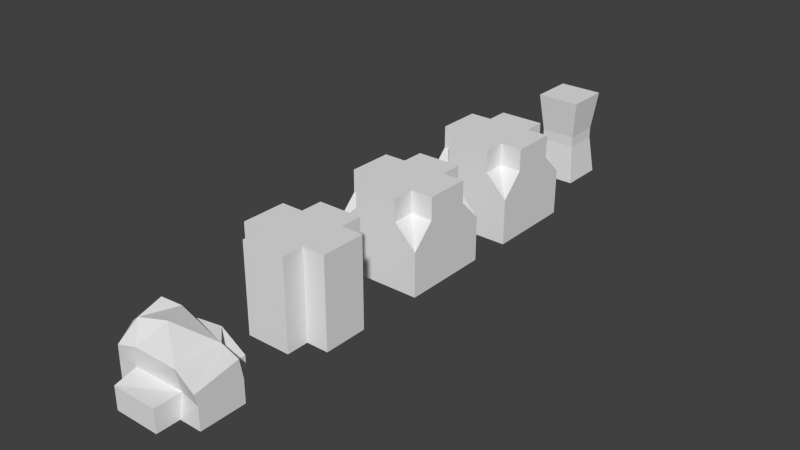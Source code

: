 # Source: desolation_tileset.blend  (saved by Blender 2.75.0; exported with 4.5.12 LTS)
import bpy
from mathutils import Matrix  # noqa: F401  (used for matrix-valued properties, if any)

bpy.ops.wm.read_factory_settings(use_empty=True)
scene = bpy.context.scene
scene.name = 'Scene'

# ---- collections
col_collection_1 = bpy.data.collections.new('Collection 1'); scene.collection.children.link(col_collection_1)

# ---- world
world_world = bpy.data.worlds.new('World'); scene.world = world_world
world_world.color = (0.05088, 0.05088, 0.05088)
world_world.use_sun_shadow = False
world_world.sun_shadow_jitter_overblur = 0.0
world_world.cycles.sampling_method = 'MANUAL'
world_world.cycles.sample_map_resolution = 256

# ---- meshes
me_cube_003 = bpy.data.meshes.new('Cube.003')
me_cube_003.from_pydata([(0.5, 0.5, 1.5), (-1.0, -1.0, -0.04473), (0.5, -0.5, 1.5), (-1.0, 1.0, -0.04473), (1.0, -1.0, -0.04473), (-0.5, 0.5, 1.5), (-0.5, -0.5, 1.5), (1.0, 1.0, -0.04473), (0.5, -0.5, 2.0), (-0.5, -0.5, 2.0), (0.5, 0.5, 2.0), (-0.5, 0.5, 2.0), (-1.0, -1.0, 1.0), (-1.0, 1.0, 1.0), (1.0, 1.0, 1.0), (1.0, -1.0, 1.0), (1.0, 0.5, 2.0), (1.0, -0.5, 2.0), (1.0, 0.5, 1.5), (1.0, -0.5, 1.5), (-0.5, -1.0, 2.0), (-0.5, -1.0, 1.5), (0.5, -1.0, 2.0), (0.5, -1.0, 1.5), (-1.0, -0.5, 2.0), (-1.0, -0.5, 1.5), (-1.0, 0.5, 1.5), (-1.0, 0.5, 2.0), (-0.5, 1.0, 1.5), (-0.5, 1.0, 2.0), (0.5, 1.0, 2.0), (0.5, 1.0, 1.5)], [], [(9, 6, 21, 20), (11, 10, 30, 29), (6, 9, 24, 25), (9, 8, 10, 11), (1, 3, 7, 4), (0, 18, 14), (31, 0, 14), (25, 12, 6), (5, 28, 13), (6, 12, 21), (26, 5, 13), (18, 16, 17, 19), (8, 2, 19, 17), (10, 8, 17, 16), (0, 10, 16, 18), (23, 22, 20, 21), (8, 9, 20, 22), (2, 8, 22, 23), (25, 24, 27, 26), (9, 11, 27, 24), (11, 5, 26, 27), (28, 29, 30, 31), (10, 0, 31, 30), (5, 11, 29, 28), (3, 13, 14, 7), (1, 12, 13, 3), (7, 14, 15, 4), (4, 15, 12, 1), (19, 2, 15), (23, 15, 2), (15, 14, 18, 19), (14, 13, 28, 31), (13, 12, 25, 26), (12, 15, 23, 21)])
_uv = me_cube_003.uv_layers.new(name='UVMap')
_uv.uv.foreach_set('vector', [0.7496, 0.374, 0.7496, 0.2491, 0.8744, 0.2491, 0.8744, 0.374, 0.1314, 0.8743, 0.3766, 0.8743, 0.3766, 0.9969, 0.1314, 0.9969, 0.7496, 0.2491, 0.7496, 0.374, 0.6247, 0.374, 0.6247, 0.2491, 0.1314, 0.6291, 0.3766, 0.6291, 0.3766, 0.8743, 0.1314, 0.8743, 0.005477, 0.9983, 0.005477, 0.5046, 0.4991, 0.5046, 0.4991, 0.9983, 0.7496, 0.2491, 0.6247, 0.2491, 0.6247, 0.1263, 0.8744, 0.2491, 0.7496, 0.2491, 0.8744, 0.1263, 0.6247, 0.2491, 0.6247, 0.1263, 0.7496, 0.2491, 0.7496, 0.2491, 0.6247, 0.2491, 0.6247, 0.1263, 0.7496, 0.2491, 0.8744, 0.1263, 0.8744, 0.2491, 0.8744, 0.2491, 0.7496, 0.2491, 0.8744, 0.1263, 0.8739, 0.374, 0.8739, 0.4986, 0.6246, 0.4986, 0.6246, 0.374, 0.7496, 0.374, 0.7496, 0.2491, 0.8744, 0.2491, 0.8744, 0.374, 0.3766, 0.8743, 0.3766, 0.6291, 0.4992, 0.6291, 0.4992, 0.8743, 0.7496, 0.2491, 0.7496, 0.374, 0.6247, 0.374, 0.6247, 0.2491, 0.8739, 0.374, 0.8739, 0.4986, 0.6246, 0.4986, 0.6246, 0.374, 0.3766, 0.6291, 0.1314, 0.6291, 0.1314, 0.5065, 0.3766, 0.5065, 0.7496, 0.2491, 0.7496, 0.374, 0.6247, 0.374, 0.6247, 0.2491, 0.8739, 0.374, 0.8739, 0.4986, 0.6246, 0.4986, 0.6246, 0.374, 0.1314, 0.6291, 0.1314, 0.8743, 0.008805, 0.8743, 0.008805, 0.6291, 0.7496, 0.374, 0.7496, 0.2491, 0.8744, 0.2491, 0.8744, 0.374, 0.8739, 0.374, 0.8739, 0.4986, 0.6246, 0.4986, 0.6246, 0.374, 0.7496, 0.374, 0.7496, 0.2491, 0.8744, 0.2491, 0.8744, 0.374, 0.7496, 0.2491, 0.7496, 0.374, 0.6247, 0.374, 0.6247, 0.2491, 0.9985, 0.0001254, 0.9985, 0.2494, 0.5, 0.2494, 0.5, 0.0001253, 0.9985, 0.0001254, 0.9985, 0.2494, 0.5, 0.2494, 0.5, 0.0001253, 0.9985, 0.0001254, 0.9985, 0.2494, 0.5, 0.2494, 0.5, 0.0001253, 0.9985, 0.0001254, 0.9985, 0.2494, 0.5, 0.2494, 0.5, 0.0001253, 0.8744, 0.2491, 0.7496, 0.2491, 0.8744, 0.1263, 0.6247, 0.2491, 0.6247, 0.1263, 0.7496, 0.2491, 0.5, 0.2494, 0.9985, 0.2494, 0.8739, 0.374, 0.6246, 0.374, 0.5, 0.2494, 0.9985, 0.2494, 0.8739, 0.374, 0.6246, 0.374, 0.5, 0.2494, 0.9985, 0.2494, 0.8739, 0.374, 0.6246, 0.374, 0.5, 0.2494, 0.9985, 0.2494, 0.8739, 0.374, 0.6246, 0.374])
me_cube_003.use_remesh_preserve_volume = False
me_cube_003.use_remesh_preserve_attributes = False
me_cube_003.use_mirror_vertex_groups = False
me_cube_003.update()
me_cube_006 = bpy.data.meshes.new('Cube.006')
me_cube_006.from_pydata([(0.5, -0.5, 1.907e-06), (-0.5, -0.5, 1.907e-06), (0.5, 0.5, 1.907e-06), (-0.5, 0.5, 1.907e-06), (0.5, 1.0, 0.5), (-0.5, 1.0, 0.5), (-1.0, 0.5, 0.5), (-1.0, -0.5, 0.5), (1.0, 0.5, 1.907e-06), (1.0, -0.5, 1.907e-06), (-0.5, -1.0, 0.5), (0.5, -1.0, 0.5), (-0.5, -1.0, 1.907e-06), (1.0, -0.5, 0.5), (0.5, -1.0, 1.907e-06), (1.0, 0.5, 0.5), (-1.0, -0.5, 1.907e-06), (0.5, -0.4, 0.5), (0.5, 0.5, 0.5), (-1.0, 0.5, 1.907e-06), (-0.5, 0.5, 0.5), (-0.5, 1.0, 1.907e-06), (0.5, 1.0, 1.907e-06), (-0.5559, -0.4906, 0.5805), (-0.4074, 0.7685, 1.0), (-0.5, 0.5, 1.0), (0.5, 0.5, 1.0), (0.1112, 0.8565, 1.0), (-0.8923, 0.435, 0.922), (-0.5, -0.5, 1.0), (-0.8923, -0.565, 0.922), (1.0, 0.4246, 0.9311), (1.0, -0.5596, 0.7538), (0.5, -0.5, 1.0), (-0.4396, 0.4889, 1.373), (-0.7627, 0.3274, 1.499), (-0.6345, -0.28, 1.43), (-0.7633, -0.2867, 1.319), (-0.06156, -0.1189, 1.509)], [], [(3, 21, 22, 2), (1, 3, 2, 0), (2, 8, 9, 0), (0, 14, 12, 1), (22, 21, 5, 4), (19, 16, 7, 6), (1, 16, 19, 3), (2, 22, 4, 18), (14, 0, 17, 11), (8, 2, 18, 15), (9, 8, 15, 13), (16, 1, 23, 7), (1, 12, 10, 23), (0, 9, 13, 17), (3, 19, 6, 20), (12, 14, 11, 10), (21, 3, 20, 5), (18, 4, 27, 26), (17, 23, 10, 11), (20, 6, 28, 25), (17, 13, 32, 33), (6, 7, 30, 28), (26, 33, 32, 31), (30, 29, 36, 37), (25, 26, 27, 24), (13, 15, 31, 32), (4, 5, 24, 27), (23, 17, 33, 29), (5, 20, 25, 24), (7, 23, 29, 30), (15, 18, 26, 31), (36, 34, 35, 37), (29, 33, 38, 36), (28, 30, 37, 35), (25, 28, 35, 34), (26, 25, 34, 38), (36, 38, 34), (33, 26, 38)])
me_cube_006.use_remesh_preserve_volume = False
me_cube_006.use_remesh_preserve_attributes = False
me_cube_006.use_mirror_vertex_groups = False
me_cube_006.update()
me_cube_005 = bpy.data.meshes.new('Cube.005')
me_cube_005.from_pydata([(0.5, -0.5, 1.907e-06), (-0.5, -0.5, 1.907e-06), (0.5, 0.5, 1.907e-06), (-0.5, 0.5, 1.907e-06), (0.5, 1.0, 2.0), (-0.5, 1.0, 2.0), (-1.0, 0.5, 2.0), (-1.0, -0.5, 2.0), (1.0, 0.5, 1.907e-06), (1.0, -0.5, 1.907e-06), (-0.5, -1.0, 2.0), (0.5, -1.0, 2.0), (-0.5, -1.0, 1.907e-06), (1.0, -0.5, 2.0), (0.5, -1.0, 1.907e-06), (1.0, 0.5, 2.0), (-1.0, -0.5, 1.907e-06), (0.5, -0.5, 2.0), (0.5, 0.5, 2.0), (-1.0, 0.5, 1.907e-06), (-0.5, 0.5, 2.0), (-0.5, 1.0, 1.907e-06), (0.5, 1.0, 1.907e-06), (-0.5, -0.5, 2.0)], [], [(3, 21, 22, 2), (1, 3, 2, 0), (2, 8, 9, 0), (0, 14, 12, 1), (22, 21, 5, 4), (19, 16, 7, 6), (1, 16, 19, 3), (2, 22, 4, 18), (14, 0, 17, 11), (8, 2, 18, 15), (9, 8, 15, 13), (16, 1, 23, 7), (1, 12, 10, 23), (0, 9, 13, 17), (3, 19, 6, 20), (12, 14, 11, 10), (21, 3, 20, 5), (23, 20, 6, 7), (17, 23, 10, 11), (18, 17, 13, 15), (23, 17, 18, 20), (20, 18, 4, 5)])
_uv = me_cube_005.uv_layers.new(name='UVMap')
_uv.uv.foreach_set('vector', [0.1287, 0.8706, 0.007067, 0.8706, 0.007067, 0.6273, 0.1287, 0.6273, 0.372, 0.8706, 0.1287, 0.8706, 0.1287, 0.6273, 0.372, 0.6273, 0.1287, 0.6273, 0.1287, 0.5057, 0.372, 0.5057, 0.372, 0.6273, 0.372, 0.6273, 0.4936, 0.6273, 0.4936, 0.8706, 0.372, 0.8706, 0.373, 0.4975, 0.1243, 0.4974, 0.1244, 4.587e-05, 0.3731, 8.869e-05, 0.373, 0.4975, 0.1243, 0.4974, 0.1244, 4.587e-05, 0.3731, 8.869e-05, 0.372, 0.8706, 0.372, 0.9922, 0.1287, 0.9922, 0.1287, 0.8706, 0.4973, 0.4975, 0.373, 0.4975, 0.3731, 8.869e-05, 0.4974, 0.0001103, 0.3731, 8.878e-05, 0.4974, 0.0001102, 0.4973, 0.4975, 0.373, 0.4975, 0.3731, 8.878e-05, 0.4974, 0.0001102, 0.4973, 0.4975, 0.373, 0.4975, 0.1244, 4.584e-05, 0.3731, 8.878e-05, 0.373, 0.4975, 0.1243, 0.4974, 0.1243, 0.4974, -6.929e-05, 0.4974, 1.669e-05, 2.435e-05, 0.1244, 4.587e-05, 1.657e-05, 2.441e-05, 0.1244, 4.584e-05, 0.1243, 0.4974, -6.922e-05, 0.4974, 1.657e-05, 2.441e-05, 0.1244, 4.584e-05, 0.1243, 0.4974, -6.922e-05, 0.4974, 0.4973, 0.4975, 0.373, 0.4975, 0.3731, 8.869e-05, 0.4974, 0.0001103, 0.1244, 4.584e-05, 0.3731, 8.878e-05, 0.373, 0.4975, 0.1243, 0.4974, 0.1243, 0.4974, -6.929e-05, 0.4974, 1.669e-05, 2.435e-05, 0.1244, 4.587e-05, 0.1287, 0.6273, 0.1287, 0.8706, 0.007067, 0.8706, 0.007067, 0.6273, 0.372, 0.6273, 0.1287, 0.6273, 0.1287, 0.5057, 0.372, 0.5057, 0.372, 0.8706, 0.372, 0.6273, 0.4936, 0.6273, 0.4936, 0.8706, 0.1287, 0.6273, 0.372, 0.6273, 0.372, 0.8706, 0.1287, 0.8706, 0.1287, 0.8706, 0.372, 0.8706, 0.372, 0.9922, 0.1287, 0.9922])
me_cube_005.use_remesh_preserve_volume = False
me_cube_005.use_remesh_preserve_attributes = False
me_cube_005.use_mirror_vertex_groups = False
me_cube_005.update()
me_cube_002 = bpy.data.meshes.new('Cube.002')
me_cube_002.from_pydata([(0.5, 0.5, 1.5), (-1.0, -1.0, 0.0), (0.5, -0.5, 1.5), (-1.0, 1.0, 0.0), (1.0, -1.0, 0.0), (-0.5, 0.5, 1.5), (-0.5, -0.5, 1.5), (1.0, 1.0, 0.0), (0.5, -0.5, 2.0), (-0.5, -0.5, 2.0), (0.5, 0.5, 2.0), (-0.5, 0.5, 2.0), (-1.0, -1.0, 1.0), (-1.0, 1.0, 1.0), (1.0, 1.0, 1.0), (1.0, -1.0, 1.0), (1.0, 0.5, 2.0), (1.0, -0.5, 2.0), (1.0, 0.5, 1.5), (1.0, -0.5, 1.5), (-0.5, -1.0, 2.0), (-0.5, -1.0, 1.5), (0.5, -1.0, 2.0), (0.5, -1.0, 1.5), (-1.0, -0.5, 2.0), (-1.0, -0.5, 1.5), (-1.0, 0.5, 1.5), (-1.0, 0.5, 2.0), (-0.5, 1.0, 1.5), (-0.5, 1.0, 2.0), (0.5, 1.0, 2.0), (0.5, 1.0, 1.5)], [], [(9, 6, 21, 20), (11, 10, 30, 29), (6, 9, 24, 25), (9, 8, 10, 11), (1, 3, 7, 4), (0, 18, 14), (31, 0, 14), (25, 12, 6), (5, 28, 13), (6, 12, 21), (26, 5, 13), (18, 16, 17, 19), (8, 2, 19, 17), (10, 8, 17, 16), (0, 10, 16, 18), (23, 22, 20, 21), (8, 9, 20, 22), (2, 8, 22, 23), (25, 24, 27, 26), (9, 11, 27, 24), (11, 5, 26, 27), (28, 29, 30, 31), (10, 0, 31, 30), (5, 11, 29, 28), (3, 13, 14, 7), (1, 12, 13, 3), (7, 14, 15, 4), (4, 15, 12, 1), (19, 2, 15), (23, 15, 2), (15, 14, 18, 19), (14, 13, 28, 31), (13, 12, 25, 26), (12, 15, 23, 21)])
_uv = me_cube_002.uv_layers.new(name='UVMap')
_uv.uv.foreach_set('vector', [0.2496, 0.374, 0.2496, 0.2491, 0.3744, 0.2491, 0.3744, 0.374, 0.1314, 0.8743, 0.3766, 0.8743, 0.3766, 0.9969, 0.1314, 0.9969, 0.2496, 0.2491, 0.2496, 0.374, 0.1247, 0.374, 0.1247, 0.2491, 0.1314, 0.6291, 0.3766, 0.6291, 0.3766, 0.8743, 0.1314, 0.8743, 0.005477, 0.9983, 0.005477, 0.5046, 0.4991, 0.5046, 0.4991, 0.9983, 0.2496, 0.2491, 0.1247, 0.2491, 0.1247, 0.1263, 0.3744, 0.2491, 0.2496, 0.2491, 0.3744, 0.1263, 0.1247, 0.2491, 0.1247, 0.1263, 0.2496, 0.2491, 0.2496, 0.2491, 0.1247, 0.2491, 0.1247, 0.1263, 0.2496, 0.2491, 0.3744, 0.1263, 0.3744, 0.2491, 0.3744, 0.2491, 0.2496, 0.2491, 0.3744, 0.1263, 0.3739, 0.374, 0.3739, 0.4986, 0.1246, 0.4986, 0.1246, 0.374, 0.2496, 0.374, 0.2496, 0.2491, 0.3744, 0.2491, 0.3744, 0.374, 0.3766, 0.8743, 0.3766, 0.6291, 0.4992, 0.6291, 0.4992, 0.8743, 0.2496, 0.2491, 0.2496, 0.374, 0.1247, 0.374, 0.1247, 0.2491, 0.3739, 0.374, 0.3739, 0.4986, 0.1246, 0.4986, 0.1246, 0.374, 0.3766, 0.6291, 0.1314, 0.6291, 0.1314, 0.5065, 0.3766, 0.5065, 0.2496, 0.2491, 0.2496, 0.374, 0.1247, 0.374, 0.1247, 0.2491, 0.3739, 0.374, 0.3739, 0.4986, 0.1246, 0.4986, 0.1246, 0.374, 0.1314, 0.6291, 0.1314, 0.8743, 0.008805, 0.8743, 0.008805, 0.6291, 0.2496, 0.374, 0.2496, 0.2491, 0.3744, 0.2491, 0.3744, 0.374, 0.3739, 0.374, 0.3739, 0.4986, 0.1246, 0.4986, 0.1246, 0.374, 0.2496, 0.374, 0.2496, 0.2491, 0.3744, 0.2491, 0.3744, 0.374, 0.2496, 0.2491, 0.2496, 0.374, 0.1247, 0.374, 0.1247, 0.2491, 0.4985, 0.0001254, 0.4985, 0.2494, 3.078e-05, 0.2494, 3.083e-05, 0.0001253, 0.4985, 0.0001254, 0.4985, 0.2494, 3.078e-05, 0.2494, 3.083e-05, 0.0001253, 0.4985, 0.0001254, 0.4985, 0.2494, 3.078e-05, 0.2494, 3.083e-05, 0.0001253, 0.4985, 0.0001254, 0.4985, 0.2494, 3.078e-05, 0.2494, 3.083e-05, 0.0001253, 0.3744, 0.2491, 0.2496, 0.2491, 0.3744, 0.1263, 0.1247, 0.2491, 0.1247, 0.1263, 0.2496, 0.2491, 3.078e-05, 0.2494, 0.4985, 0.2494, 0.3739, 0.374, 0.1246, 0.374, 3.078e-05, 0.2494, 0.4985, 0.2494, 0.3739, 0.374, 0.1246, 0.374, 3.078e-05, 0.2494, 0.4985, 0.2494, 0.3739, 0.374, 0.1246, 0.374, 3.078e-05, 0.2494, 0.4985, 0.2494, 0.3739, 0.374, 0.1246, 0.374])
me_cube_002.use_remesh_preserve_volume = False
me_cube_002.use_remesh_preserve_attributes = False
me_cube_002.use_mirror_vertex_groups = False
me_cube_002.update()
me_cube_001 = bpy.data.meshes.new('Cube.001')
me_cube_001.from_pydata([(-0.5, -0.5, -0.5), (-0.5, -0.5, 1.5), (-0.5, 0.5, -0.5), (-0.5, 0.5, 1.5), (0.5, -0.5, -0.5), (0.5, -0.5, 1.5), (0.5, 0.5, -0.5), (0.5, 0.5, 1.5), (-0.3985, -0.3985, 0.3813), (-0.3985, -0.3985, 0.6187), (-0.3985, 0.3985, 0.6187), (-0.3985, 0.3985, 0.3813), (0.3985, 0.3985, 0.6187), (0.3985, 0.3985, 0.3813), (0.3985, -0.3985, 0.6187), (0.3985, -0.3985, 0.3813)], [], [(8, 11, 2, 0), (11, 13, 6, 2), (13, 15, 4, 6), (15, 8, 0, 4), (0, 2, 6, 4), (5, 7, 3, 1), (5, 1, 9, 14), (14, 9, 8, 15), (7, 5, 14, 12), (12, 14, 15, 13), (3, 7, 12, 10), (10, 12, 13, 11), (1, 3, 10, 9), (9, 10, 11, 8)])
me_cube_001.use_remesh_preserve_volume = False
me_cube_001.use_remesh_preserve_attributes = False
me_cube_001.use_mirror_vertex_groups = False
me_cube_001.update()

# ---- objects
ob_pillar_base_dirty = bpy.data.objects.new('pillar_base_dirty', me_cube_003)
ob_pillar_top = bpy.data.objects.new('pillar_top', me_cube_006)
ob_pillar_center = bpy.data.objects.new('pillar_center', me_cube_005)
ob_pillar_base = bpy.data.objects.new('pillar_base', me_cube_002)
ob_example_player = bpy.data.objects.new('example_player', me_cube_001)

# ---- transforms, parenting, visibility, modifiers, constraints
ob_pillar_base_dirty.location = (0.0, -3.0, 0.0)
ob_pillar_base_dirty.lineart.crease_threshold = 0.0
_vg = ob_pillar_base_dirty.vertex_groups.new(name='Group')
ob_pillar_top.location = (0.0, -12.0, 0.0)
ob_pillar_top.lineart.crease_threshold = 0.0
_vg = ob_pillar_top.vertex_groups.new(name='Group')
ob_pillar_center.location = (0.0, -9.0, 0.0)
ob_pillar_center.lineart.crease_threshold = 0.0
_vg = ob_pillar_center.vertex_groups.new(name='Group')
ob_pillar_base.location = (0.0, -6.0, 0.0)
ob_pillar_base.lineart.crease_threshold = 0.0
_vg = ob_pillar_base.vertex_groups.new(name='Group')
ob_example_player.location = (0.0, 0.0, 0.5)
ob_example_player.lineart.crease_threshold = 0.0

# ---- collection membership
col_collection_1.objects.link(ob_pillar_base_dirty)
col_collection_1.objects.link(ob_pillar_top)
col_collection_1.objects.link(ob_pillar_center)
col_collection_1.objects.link(ob_pillar_base)
col_collection_1.objects.link(ob_example_player)

# ---- scene / render settings (as saved in the file)
scene.frame_start = 1; scene.frame_end = 250; scene.frame_set(1)
scene.render.engine = 'BLENDER_EEVEE_NEXT'
scene.render.resolution_percentage = 50
scene.render.dither_intensity = 0.0
scene.cycles.use_denoising = False
scene.cycles.samples = 10
scene.cycles.sampling_pattern = 'TABULATED_SOBOL'
scene.cycles.light_sampling_threshold = 0.0
scene.cycles.use_adaptive_sampling = False
scene.cycles.use_light_tree = False
scene.cycles.blur_glossy = 0.0
scene.cycles.pixel_filter_type = 'GAUSSIAN'
scene.cycles.sample_clamp_indirect = 0.0
scene.view_settings.view_transform = 'Standard'
bpy.context.view_layer.update()

# ---- added for rendering (the .blend has no active camera and no usable light): camera, sun
cam_auto = bpy.data.cameras.new('AutoCamera')
cam_auto.lens = 50.0
cam_auto.sensor_width = 36.0
cam_auto.clip_end = 1000.0
ob_auto_camera = bpy.data.objects.new('AutoCamera', cam_auto)
scene.collection.objects.link(ob_auto_camera)
ob_auto_camera.location = (12.7678, -21.5714, 11.1919)
ob_auto_camera.rotation_euler = (1.09748, -7.21219e-08, 0.694738)
scene.camera = ob_auto_camera
light_auto_sun = bpy.data.lights.new('AutoSun', 'SUN')
light_auto_sun.energy = 3.0
light_auto_sun.angle = 0.0523599
ob_auto_sun = bpy.data.objects.new('AutoSun', light_auto_sun)
scene.collection.objects.link(ob_auto_sun)
ob_auto_sun.rotation_euler = (0.872665, 0.174533, 0.523599)
bpy.context.view_layer.update()
